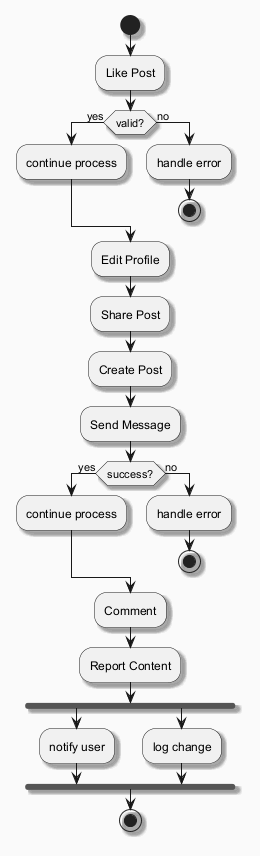

The diagram above was rendered by PlantUML. Its source (embedded in the PNG):
@startuml
skinparam backgroundColor #FAFAFA
skinparam classBackgroundColor #FFF3E0
skinparam classBorderColor #E65100
skinparam shadowing true
start
:Like Post;
if (valid?) then (yes)
:continue process;
else (no)
:handle error;
stop
endif
:Edit Profile;
:Share Post;
:Create Post;
:Send Message;
if (success?) then (yes)
:continue process;
else (no)
:handle error;
stop
endif
:Comment;
:Report Content;
fork
:notify user;
fork again
:log change;
end fork
stop
@enduml